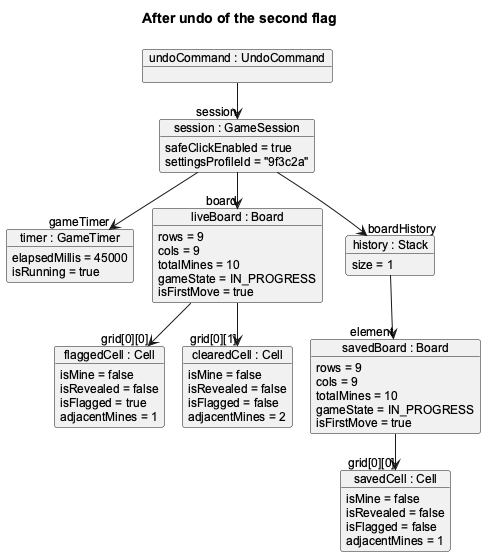

The diagram above was rendered by PlantUML. Its source (embedded in the PNG):
@startuml UndoObjectDiagram
!pragma layout smetana
skinparam shadowing false
skinparam classAttributeIconSize 0
skinparam defaultFontName Arial
skinparam defaultFontSize 12
skinparam sequenceParticipant underline false
title After undo of the second flag

object "undoCommand : UndoCommand" as undoCommand
object "session : GameSession" as session {
    safeClickEnabled = true
    settingsProfileId = "9f3c2a"
}
object "timer : GameTimer" as timer {
    elapsedMillis = 45000
    isRunning = true
}
object "liveBoard : Board" as liveBoard {
    rows = 9
    cols = 9
    totalMines = 10
    gameState = IN_PROGRESS
    isFirstMove = true
}
object "flaggedCell : Cell" as flaggedCell {
    isMine = false
    isRevealed = false
    isFlagged = true
    adjacentMines = 1
}
object "clearedCell : Cell" as clearedCell {
    isMine = false
    isRevealed = false
    isFlagged = false
    adjacentMines = 2
}
object "history : Stack" as history {
    size = 1
}
object "savedBoard : Board" as savedBoard {
    rows = 9
    cols = 9
    totalMines = 10
    gameState = IN_PROGRESS
    isFirstMove = true
}
object "savedCell : Cell" as savedCell {
    isMine = false
    isRevealed = false
    isFlagged = false
    adjacentMines = 1
}

undoCommand --> "session" session
session --> "board" liveBoard
session --> "gameTimer" timer
session --> "boardHistory" history
liveBoard --> "grid[0][0]" flaggedCell
liveBoard --> "grid[0][1]" clearedCell
history --> "element" savedBoard
savedBoard --> "grid[0][0]" savedCell
@enduml